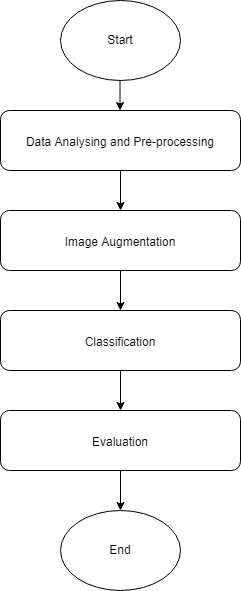

The diagram above was exported from draw.io. Its source (the exported page's mxGraphModel, read from the mxfile embedded in the PNG):
<mxGraphModel dx="1358" dy="802" grid="1" gridSize="10" guides="1" tooltips="1" connect="1" arrows="1" fold="1" page="1" pageScale="1" pageWidth="850" pageHeight="1100" math="0" shadow="0">
  <root>
    <mxCell id="0" />
    <mxCell id="1" parent="0" />
    <mxCell id="MIHazhKGQC6k1sxefARi-1" value="Start" style="ellipse;whiteSpace=wrap;html=1;" vertex="1" parent="1">
      <mxGeometry x="340" y="30" width="120" height="80" as="geometry" />
    </mxCell>
    <mxCell id="MIHazhKGQC6k1sxefARi-2" value="&lt;p class=&quot;MsoNormal&quot; style=&quot;text-align: justify ; line-height: 150%&quot;&gt;&lt;span style=&quot;font-size: 9pt ; line-height: 150% ; font-family: &amp;#34;helvetica&amp;#34; , sans-serif&quot;&gt;Data Analysing and Pre-processing&lt;/span&gt;&lt;span lang=&quot;EN-US&quot; style=&quot;font-size: 12pt ; line-height: 150% ; font-family: &amp;#34;times new roman&amp;#34; , serif&quot;&gt;&lt;/span&gt;&lt;/p&gt;" style="rounded=1;whiteSpace=wrap;html=1;" vertex="1" parent="1">
      <mxGeometry x="280" y="140" width="240" height="60" as="geometry" />
    </mxCell>
    <mxCell id="MIHazhKGQC6k1sxefARi-3" value="&lt;p class=&quot;MsoNormal&quot; style=&quot;text-align: justify ; line-height: 150%&quot;&gt;&lt;span style=&quot;font-size: 9pt ; line-height: 150% ; font-family: &amp;#34;helvetica&amp;#34; , sans-serif&quot;&gt;Image Augmentation&lt;/span&gt;&lt;span lang=&quot;EN-US&quot; style=&quot;font-size: 12pt ; line-height: 150% ; font-family: &amp;#34;times new roman&amp;#34; , serif&quot;&gt;&lt;/span&gt;&lt;/p&gt;" style="rounded=1;whiteSpace=wrap;html=1;" vertex="1" parent="1">
      <mxGeometry x="280" y="240" width="240" height="60" as="geometry" />
    </mxCell>
    <mxCell id="MIHazhKGQC6k1sxefARi-4" value="&lt;p class=&quot;MsoNormal&quot; style=&quot;text-align: justify ; line-height: 150%&quot;&gt;&lt;span style=&quot;font-size: 9pt ; line-height: 150% ; font-family: &amp;#34;helvetica&amp;#34; , sans-serif&quot;&gt;Classification&lt;/span&gt;&lt;span lang=&quot;EN-US&quot; style=&quot;font-size: 12pt ; line-height: 150% ; font-family: &amp;#34;times new roman&amp;#34; , serif&quot;&gt;&lt;/span&gt;&lt;/p&gt;" style="rounded=1;whiteSpace=wrap;html=1;" vertex="1" parent="1">
      <mxGeometry x="280" y="340" width="240" height="60" as="geometry" />
    </mxCell>
    <mxCell id="MIHazhKGQC6k1sxefARi-5" value="&lt;p class=&quot;MsoNormal&quot; style=&quot;text-align: justify ; line-height: 150%&quot;&gt;&lt;span style=&quot;font-size: 9pt ; line-height: 150% ; font-family: &amp;#34;helvetica&amp;#34; , sans-serif&quot;&gt;Evaluation&lt;/span&gt;&lt;span lang=&quot;EN-US&quot; style=&quot;font-size: 12pt ; line-height: 150% ; font-family: &amp;#34;times new roman&amp;#34; , serif&quot;&gt;&lt;/span&gt;&lt;/p&gt;" style="rounded=1;whiteSpace=wrap;html=1;" vertex="1" parent="1">
      <mxGeometry x="280" y="440" width="240" height="60" as="geometry" />
    </mxCell>
    <mxCell id="MIHazhKGQC6k1sxefARi-6" value="End" style="ellipse;whiteSpace=wrap;html=1;" vertex="1" parent="1">
      <mxGeometry x="340" y="540" width="120" height="80" as="geometry" />
    </mxCell>
    <mxCell id="MIHazhKGQC6k1sxefARi-7" value="" style="endArrow=classic;html=1;rounded=0;" edge="1" parent="1">
      <mxGeometry width="50" height="50" relative="1" as="geometry">
        <mxPoint x="399.5" y="110" as="sourcePoint" />
        <mxPoint x="399.5" y="140" as="targetPoint" />
      </mxGeometry>
    </mxCell>
    <mxCell id="MIHazhKGQC6k1sxefARi-9" value="" style="endArrow=classic;html=1;rounded=0;entryX=0.5;entryY=0;entryDx=0;entryDy=0;" edge="1" parent="1" target="MIHazhKGQC6k1sxefARi-3">
      <mxGeometry width="50" height="50" relative="1" as="geometry">
        <mxPoint x="400" y="200" as="sourcePoint" />
        <mxPoint x="409.5" y="150" as="targetPoint" />
      </mxGeometry>
    </mxCell>
    <mxCell id="MIHazhKGQC6k1sxefARi-10" value="" style="endArrow=classic;html=1;rounded=0;entryX=0.5;entryY=0;entryDx=0;entryDy=0;" edge="1" parent="1" target="MIHazhKGQC6k1sxefARi-4">
      <mxGeometry width="50" height="50" relative="1" as="geometry">
        <mxPoint x="400" y="300" as="sourcePoint" />
        <mxPoint x="410" y="250" as="targetPoint" />
      </mxGeometry>
    </mxCell>
    <mxCell id="MIHazhKGQC6k1sxefARi-11" value="" style="endArrow=classic;html=1;rounded=0;entryX=0.5;entryY=0;entryDx=0;entryDy=0;" edge="1" parent="1" target="MIHazhKGQC6k1sxefARi-5">
      <mxGeometry width="50" height="50" relative="1" as="geometry">
        <mxPoint x="400" y="400" as="sourcePoint" />
        <mxPoint x="410" y="350" as="targetPoint" />
      </mxGeometry>
    </mxCell>
    <mxCell id="MIHazhKGQC6k1sxefARi-12" value="" style="endArrow=classic;html=1;rounded=0;entryX=0.5;entryY=0;entryDx=0;entryDy=0;exitX=0.5;exitY=1;exitDx=0;exitDy=0;" edge="1" parent="1" source="MIHazhKGQC6k1sxefARi-5" target="MIHazhKGQC6k1sxefARi-6">
      <mxGeometry width="50" height="50" relative="1" as="geometry">
        <mxPoint x="410" y="410" as="sourcePoint" />
        <mxPoint x="410" y="450" as="targetPoint" />
      </mxGeometry>
    </mxCell>
  </root>
</mxGraphModel>